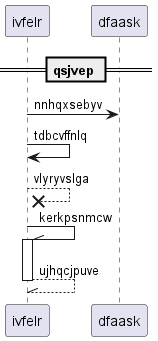

The diagram above was rendered by PlantUML. Its source (embedded in the PNG):
@startuml
participant ivfelr as 0
participant dfaask as 1
== qsjvep ==
0 -> 1: nnhqxsebyv
0 -> 0: tdbcvffnlq
0 -->x 0: vlyryvslga
0 -\\ 0++ : kerkpsnmcw
return ujhqcjpuve
@enduml